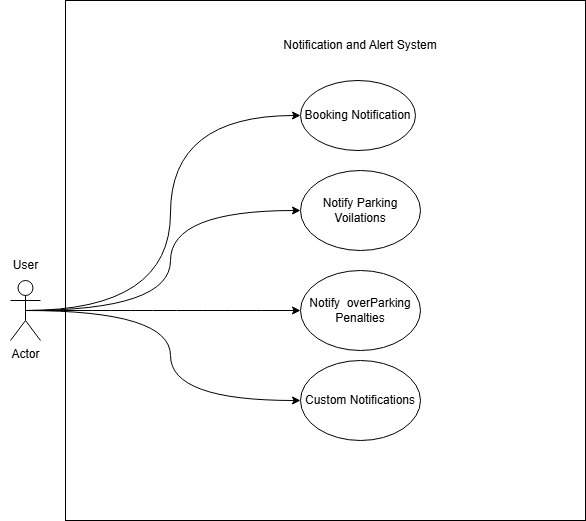

The diagram above was exported from draw.io. Its source (the exported page's mxGraphModel, read from the mxfile embedded in the PNG):
<mxGraphModel dx="1208" dy="451" grid="1" gridSize="10" guides="1" tooltips="1" connect="1" arrows="1" fold="1" page="1" pageScale="1" pageWidth="850" pageHeight="1100" math="0" shadow="0">
  <root>
    <mxCell id="0" />
    <mxCell id="1" parent="0" />
    <mxCell id="cigVTxXmjZvPcHxk4Aey-1" value="&lt;span style=&quot;color: rgba(0, 0, 0, 0); font-family: monospace; font-size: 0px; text-align: start; text-wrap-mode: nowrap;&quot;&gt;%3CmxGraphModel%3E%3Croot%3E%3CmxCell%20id%3D%220%22%2F%3E%3CmxCell%20id%3D%221%22%20parent%3D%220%22%2F%3E%3CmxCell%20id%3D%222%22%20value%3D%22Provide%20Personal%20Detail%22%20style%3D%22ellipse%3BwhiteSpace%3Dwrap%3Bhtml%3D1%3B%22%20vertex%3D%221%22%20parent%3D%221%22%3E%3CmxGeometry%20x%3D%22530%22%20y%3D%2280%22%20width%3D%22170%22%20height%3D%2280%22%20as%3D%22geometry%22%2F%3E%3C%2FmxCell%3E%3C%2Froot%3E%3C%2FmxGraphModel%3E&lt;/span&gt;" style="whiteSpace=wrap;html=1;aspect=fixed;" vertex="1" parent="1">
      <mxGeometry x="85" y="70" width="520" height="520" as="geometry" />
    </mxCell>
    <mxCell id="cigVTxXmjZvPcHxk4Aey-35" style="edgeStyle=orthogonalEdgeStyle;rounded=0;orthogonalLoop=1;jettySize=auto;html=1;exitX=0.5;exitY=0.5;exitDx=0;exitDy=0;exitPerimeter=0;entryX=0;entryY=0.5;entryDx=0;entryDy=0;curved=1;" edge="1" parent="1" source="cigVTxXmjZvPcHxk4Aey-2" target="cigVTxXmjZvPcHxk4Aey-22">
      <mxGeometry relative="1" as="geometry" />
    </mxCell>
    <mxCell id="cigVTxXmjZvPcHxk4Aey-36" style="edgeStyle=orthogonalEdgeStyle;rounded=0;orthogonalLoop=1;jettySize=auto;html=1;exitX=0.5;exitY=0.5;exitDx=0;exitDy=0;exitPerimeter=0;entryX=0;entryY=0.5;entryDx=0;entryDy=0;curved=1;" edge="1" parent="1" source="cigVTxXmjZvPcHxk4Aey-2" target="cigVTxXmjZvPcHxk4Aey-23">
      <mxGeometry relative="1" as="geometry" />
    </mxCell>
    <mxCell id="cigVTxXmjZvPcHxk4Aey-37" style="edgeStyle=orthogonalEdgeStyle;rounded=0;orthogonalLoop=1;jettySize=auto;html=1;exitX=0.5;exitY=0.5;exitDx=0;exitDy=0;exitPerimeter=0;curved=1;" edge="1" parent="1" source="cigVTxXmjZvPcHxk4Aey-2" target="cigVTxXmjZvPcHxk4Aey-24">
      <mxGeometry relative="1" as="geometry" />
    </mxCell>
    <mxCell id="cigVTxXmjZvPcHxk4Aey-38" style="edgeStyle=orthogonalEdgeStyle;rounded=0;orthogonalLoop=1;jettySize=auto;html=1;exitX=0.5;exitY=0.5;exitDx=0;exitDy=0;exitPerimeter=0;entryX=0;entryY=0.5;entryDx=0;entryDy=0;curved=1;" edge="1" parent="1" source="cigVTxXmjZvPcHxk4Aey-2" target="cigVTxXmjZvPcHxk4Aey-25">
      <mxGeometry relative="1" as="geometry" />
    </mxCell>
    <mxCell id="cigVTxXmjZvPcHxk4Aey-2" value="Actor" style="shape=umlActor;verticalLabelPosition=bottom;verticalAlign=top;html=1;outlineConnect=0;" vertex="1" parent="1">
      <mxGeometry x="30" y="350" width="30" height="60" as="geometry" />
    </mxCell>
    <mxCell id="cigVTxXmjZvPcHxk4Aey-21" value="User" style="text;html=1;align=center;verticalAlign=middle;resizable=0;points=[];autosize=1;strokeColor=none;fillColor=none;" vertex="1" parent="1">
      <mxGeometry x="20" y="320" width="50" height="30" as="geometry" />
    </mxCell>
    <mxCell id="cigVTxXmjZvPcHxk4Aey-22" value="Booking Notification" style="ellipse;whiteSpace=wrap;html=1;" vertex="1" parent="1">
      <mxGeometry x="320" y="150" width="115" height="70" as="geometry" />
    </mxCell>
    <mxCell id="cigVTxXmjZvPcHxk4Aey-23" value="Notify Parking Voilations" style="ellipse;whiteSpace=wrap;html=1;" vertex="1" parent="1">
      <mxGeometry x="320" y="240" width="120" height="80" as="geometry" />
    </mxCell>
    <mxCell id="cigVTxXmjZvPcHxk4Aey-24" value="Notify&amp;nbsp; overParking Penalties" style="ellipse;whiteSpace=wrap;html=1;" vertex="1" parent="1">
      <mxGeometry x="320" y="340" width="120" height="80" as="geometry" />
    </mxCell>
    <mxCell id="cigVTxXmjZvPcHxk4Aey-25" value="Custom Notifications" style="ellipse;whiteSpace=wrap;html=1;" vertex="1" parent="1">
      <mxGeometry x="320" y="430" width="120" height="80" as="geometry" />
    </mxCell>
    <mxCell id="cigVTxXmjZvPcHxk4Aey-51" value="Notification and Alert System" style="text;html=1;align=center;verticalAlign=middle;whiteSpace=wrap;rounded=0;" vertex="1" parent="1">
      <mxGeometry x="285" y="100" width="190" height="30" as="geometry" />
    </mxCell>
  </root>
</mxGraphModel>